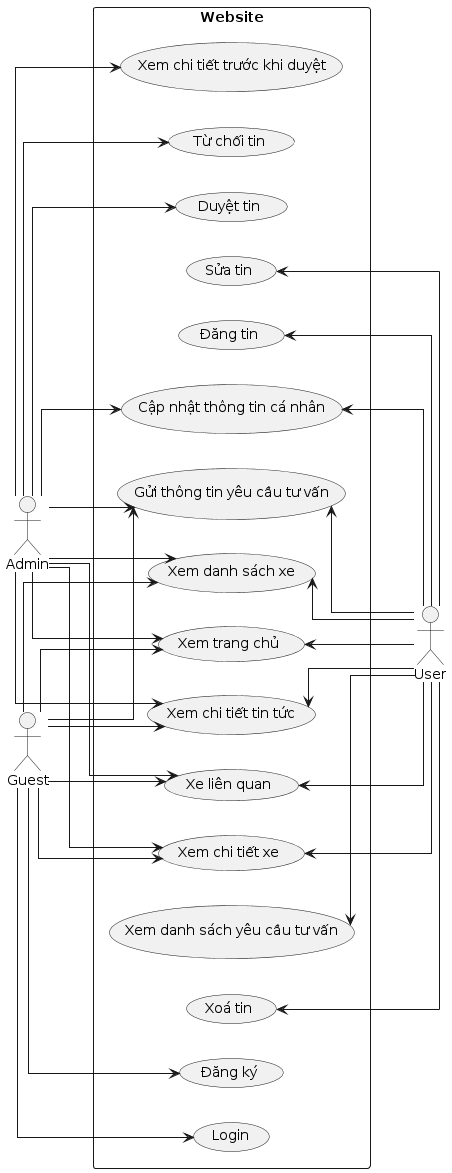

The diagram above was rendered by PlantUML. Its source (embedded in the PNG):
@startuml
skinparam linetype ortho

left to right direction
actor Admin as A
actor User as U
actor Guest as G

rectangle "Website" {
    usecase "Xem trang chủ" as UC1
    usecase "Xem danh sách xe" as UC2
    usecase "Gửi thông tin yêu cầu tư vấn" as UC3
    usecase "Xem chi tiết xe" as UC4
    usecase "Xe liên quan" as UC5
    usecase "Xem chi tiết tin tức" as UC6
    usecase "Login" as UC7
    usecase "Đăng ký" as UC8
    usecase "Cập nhật thông tin cá nhân" as UC9
    usecase "Duyệt tin" as UC10
    usecase "Từ chối tin" as UC11
    usecase "Xem chi tiết trước khi duyệt" as UC12
    usecase "Đăng tin" as UC13
    usecase "Sửa tin" as UC14
    usecase "Xoá tin" as UC15
    usecase "Xem danh sách yêu cầu tư vấn" as UC16

    A --> UC9
    A --> UC10
    A --> UC11
    A --> UC12

    UC9 <-- U
    UC13 <-- U
    UC14 <-- U
    UC15 <-- U
    UC16 <-- U

    G --> UC7
    G --> UC8

    A --> UC1
    A --> UC2
    A --> UC3
    A --> UC4
    A --> UC5
    A --> UC6

    UC1 <-- U
    UC2 <-- U
    UC3 <-- U
    UC4 <-- U
    UC5 <-- U
    UC6 <-- U

    G --> UC1
    G --> UC2
    G --> UC3
    G --> UC4
    G --> UC5
    G --> UC6
}
@enduml